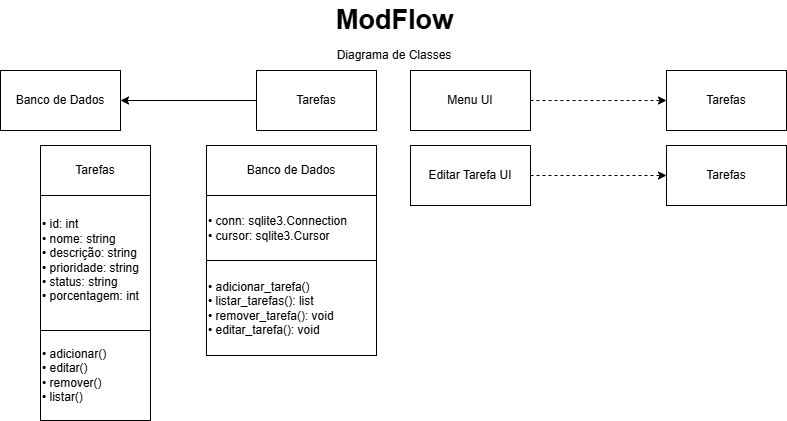

The diagram above was exported from draw.io. Its source (the exported page's mxGraphModel, read from the mxfile embedded in the PNG):
<mxGraphModel dx="934" dy="569" grid="1" gridSize="10" guides="1" tooltips="1" connect="1" arrows="1" fold="1" page="1" pageScale="1" pageWidth="827" pageHeight="1169" math="0" shadow="0">
  <root>
    <mxCell id="0" />
    <mxCell id="1" parent="0" />
    <mxCell id="m2yvUSB8P8uvTwHyw_xU-8" parent="1" style="text;strokeColor=none;fillColor=none;html=1;fontSize=27;fontStyle=1;verticalAlign=middle;align=center;autosizeText=1;" value="ModFlow" vertex="1">
      <mxGeometry height="40" width="160" x="334" y="10" as="geometry" />
    </mxCell>
    <mxCell id="m2yvUSB8P8uvTwHyw_xU-10" parent="1" style="text;html=1;whiteSpace=wrap;strokeColor=none;fillColor=none;align=center;verticalAlign=middle;rounded=0;autosize=1;resizable=0;" value="Diagrama de Classes" vertex="1">
      <mxGeometry height="30" width="140" x="344" y="50" as="geometry" />
    </mxCell>
    <mxCell id="m2yvUSB8P8uvTwHyw_xU-13" edge="1" parent="1" source="m2yvUSB8P8uvTwHyw_xU-11" style="edgeStyle=orthogonalEdgeStyle;rounded=0;orthogonalLoop=1;jettySize=auto;html=1;entryX=0;entryY=0.5;entryDx=0;entryDy=0;jumpStyle=none;endArrow=classic;endFill=1;dashed=1;" target="m2yvUSB8P8uvTwHyw_xU-12">
      <mxGeometry relative="1" as="geometry" />
    </mxCell>
    <mxCell id="m2yvUSB8P8uvTwHyw_xU-11" parent="1" style="rounded=0;whiteSpace=wrap;html=1;" value="Menu UI" vertex="1">
      <mxGeometry height="60" width="120" x="430" y="80" as="geometry" />
    </mxCell>
    <mxCell id="m2yvUSB8P8uvTwHyw_xU-12" parent="1" style="rounded=0;whiteSpace=wrap;html=1;" value="Tarefas" vertex="1">
      <mxGeometry height="60" width="120" x="686" y="80" as="geometry" />
    </mxCell>
    <mxCell id="m2yvUSB8P8uvTwHyw_xU-14" parent="1" style="rounded=0;whiteSpace=wrap;html=1;" value="Tarefas" vertex="1">
      <mxGeometry height="60" width="120" x="276" y="80" as="geometry" />
    </mxCell>
    <mxCell id="m2yvUSB8P8uvTwHyw_xU-16" edge="1" parent="1" source="m2yvUSB8P8uvTwHyw_xU-15" style="edgeStyle=orthogonalEdgeStyle;rounded=0;orthogonalLoop=1;jettySize=auto;html=1;entryX=0;entryY=0.5;entryDx=0;entryDy=0;endArrow=none;endFill=0;startArrow=classic;startFill=1;" target="m2yvUSB8P8uvTwHyw_xU-14">
      <mxGeometry relative="1" as="geometry" />
    </mxCell>
    <mxCell id="m2yvUSB8P8uvTwHyw_xU-15" parent="1" style="rounded=0;whiteSpace=wrap;html=1;" value="Banco de Dados" vertex="1">
      <mxGeometry height="60" width="120" x="20" y="80" as="geometry" />
    </mxCell>
    <mxCell id="m2yvUSB8P8uvTwHyw_xU-18" parent="1" style="rounded=0;whiteSpace=wrap;html=1;" value="" vertex="1">
      <mxGeometry height="210" width="110" x="60" y="155" as="geometry" />
    </mxCell>
    <mxCell id="m2yvUSB8P8uvTwHyw_xU-19" parent="1" style="rounded=0;whiteSpace=wrap;html=1;" value="Tarefas" vertex="1">
      <mxGeometry height="50" width="110" x="60" y="155" as="geometry" />
    </mxCell>
    <mxCell id="m2yvUSB8P8uvTwHyw_xU-20" parent="1" style="text;html=1;whiteSpace=wrap;strokeColor=none;fillColor=none;align=left;verticalAlign=middle;rounded=0;autosize=1;resizable=0;" value="• id: int&amp;nbsp;&lt;br&gt;&lt;div&gt;• nome: string&lt;span style=&quot;background-color: transparent; color: light-dark(rgb(0, 0, 0), rgb(255, 255, 255));&quot;&gt;&lt;/span&gt;&lt;/div&gt;&lt;div&gt;&lt;span style=&quot;background-color: transparent; color: light-dark(rgb(0, 0, 0), rgb(255, 255, 255));&quot;&gt;•&lt;/span&gt;&lt;span style=&quot;background-color: transparent; color: light-dark(rgb(0, 0, 0), rgb(255, 255, 255));&quot;&gt; &lt;/span&gt;&lt;span style=&quot;background-color: transparent; color: light-dark(rgb(0, 0, 0), rgb(255, 255, 255));&quot;&gt;descrição&lt;/span&gt;&lt;span style=&quot;background-color: transparent; color: light-dark(rgb(0, 0, 0), rgb(255, 255, 255));&quot;&gt;: string&amp;nbsp;&lt;/span&gt;&lt;/div&gt;&lt;div&gt;• prioridade: string&lt;/div&gt;&lt;div&gt;• status: string&amp;nbsp;&lt;br&gt;&lt;div&gt;&lt;span style=&quot;background-color: transparent; color: light-dark(rgb(0, 0, 0), rgb(255, 255, 255));&quot;&gt;•&lt;/span&gt;&lt;span style=&quot;background-color: transparent; color: light-dark(rgb(0, 0, 0), rgb(255, 255, 255));&quot;&gt;&amp;nbsp;porcentagem: int&lt;/span&gt;&lt;/div&gt;&lt;/div&gt;" vertex="1">
      <mxGeometry height="100" width="120" x="60" y="220" as="geometry" />
    </mxCell>
    <mxCell id="m2yvUSB8P8uvTwHyw_xU-21" parent="1" style="rounded=0;whiteSpace=wrap;html=1;" value="" vertex="1">
      <mxGeometry height="90" width="110" x="60" y="340" as="geometry" />
    </mxCell>
    <mxCell id="m2yvUSB8P8uvTwHyw_xU-22" parent="1" style="text;html=1;whiteSpace=wrap;strokeColor=none;fillColor=none;align=left;verticalAlign=middle;rounded=0;autosize=1;resizable=0;" value="• adicionar()&amp;nbsp;&lt;br&gt;• editar()&amp;nbsp;&lt;br&gt;• remover()&amp;nbsp;&lt;br&gt;• listar()" vertex="1">
      <mxGeometry height="70" width="90" x="60" y="350" as="geometry" />
    </mxCell>
    <mxCell id="m2yvUSB8P8uvTwHyw_xU-23" edge="1" parent="1" source="m2yvUSB8P8uvTwHyw_xU-24" style="edgeStyle=orthogonalEdgeStyle;rounded=0;orthogonalLoop=1;jettySize=auto;html=1;entryX=0;entryY=0.5;entryDx=0;entryDy=0;jumpStyle=none;endArrow=classic;endFill=1;dashed=1;" target="m2yvUSB8P8uvTwHyw_xU-25">
      <mxGeometry relative="1" as="geometry" />
    </mxCell>
    <mxCell id="m2yvUSB8P8uvTwHyw_xU-24" parent="1" style="rounded=0;whiteSpace=wrap;html=1;" value="Editar Tarefa UI" vertex="1">
      <mxGeometry height="60" width="120" x="430" y="155" as="geometry" />
    </mxCell>
    <mxCell id="m2yvUSB8P8uvTwHyw_xU-25" parent="1" style="rounded=0;whiteSpace=wrap;html=1;" value="Tarefas" vertex="1">
      <mxGeometry height="60" width="120" x="686" y="155" as="geometry" />
    </mxCell>
    <mxCell id="m2yvUSB8P8uvTwHyw_xU-26" parent="1" style="rounded=0;whiteSpace=wrap;html=1;align=left;" value="&lt;div style=&quot;line-height: 80%;&quot;&gt;&lt;br&gt;&lt;/div&gt;" vertex="1">
      <mxGeometry height="210" width="170" x="226" y="155" as="geometry" />
    </mxCell>
    <mxCell id="m2yvUSB8P8uvTwHyw_xU-27" parent="1" style="rounded=0;whiteSpace=wrap;html=1;" value="Banco de Dados" vertex="1">
      <mxGeometry height="50" width="170" x="226" y="155" as="geometry" />
    </mxCell>
    <mxCell id="m2yvUSB8P8uvTwHyw_xU-29" parent="1" style="rounded=0;whiteSpace=wrap;html=1;align=left;" value="• adicionar_tarefa()&amp;nbsp;&lt;br&gt;• listar_tarefas(): list&amp;nbsp;&lt;br&gt;• remover_tarefa(): void&amp;nbsp;&lt;br&gt;• editar_tarefa(): void" vertex="1">
      <mxGeometry height="95" width="170" x="226" y="270" as="geometry" />
    </mxCell>
    <mxCell id="m2yvUSB8P8uvTwHyw_xU-34" parent="1" style="rounded=0;whiteSpace=wrap;html=1;align=left;" value="&lt;span style=&quot;&quot;&gt;• conn: sqlite3.Connection&amp;nbsp;&lt;/span&gt;&lt;br style=&quot;&quot;&gt;&lt;div style=&quot;&quot;&gt;&lt;span style=&quot;background-color: transparent; color: light-dark(rgb(0, 0, 0), rgb(255, 255, 255));&quot;&gt;•&lt;/span&gt;&lt;span style=&quot;background-color: transparent; color: light-dark(rgb(0, 0, 0), rgb(255, 255, 255));&quot;&gt; cursor: sqlite3.Cursor&lt;/span&gt;&lt;/div&gt;" vertex="1">
      <mxGeometry height="65" width="170" x="226" y="205" as="geometry" />
    </mxCell>
  </root>
</mxGraphModel>